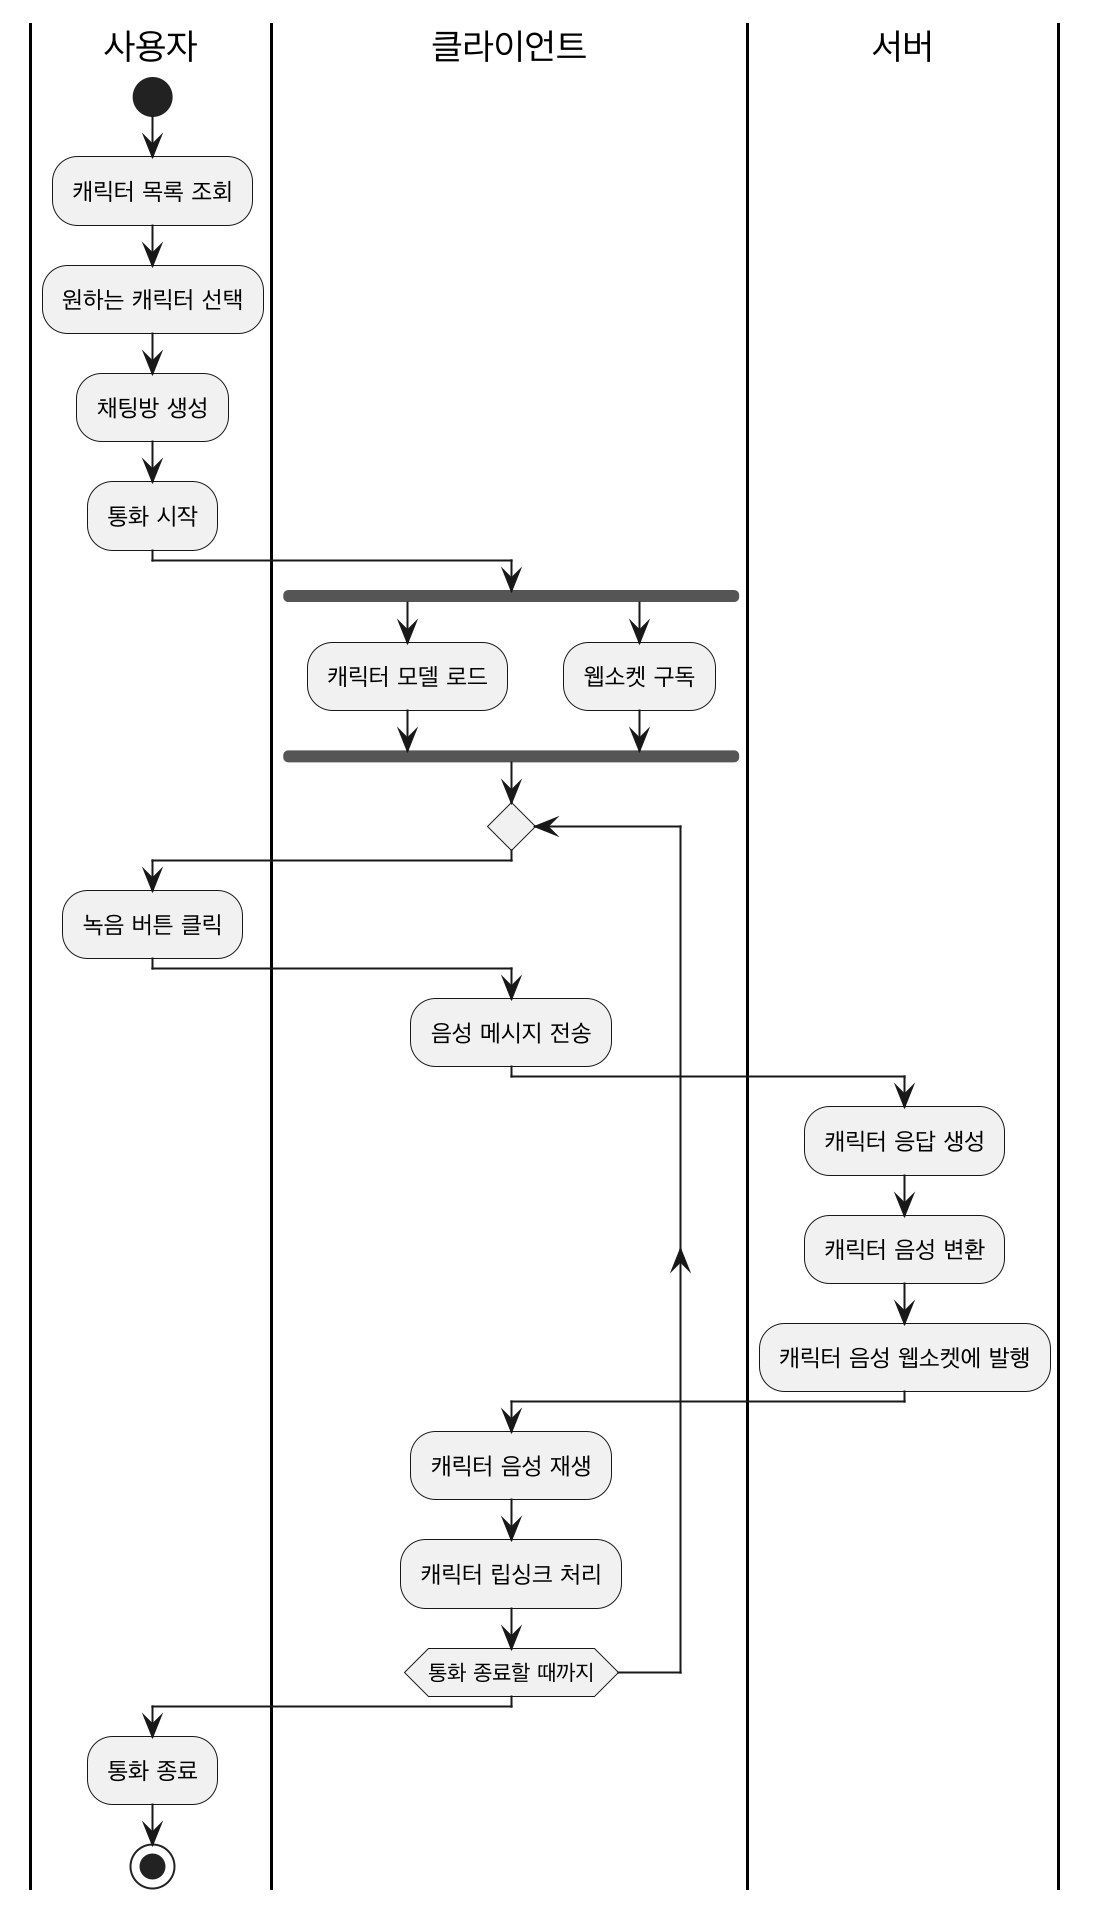

The diagram above was rendered by PlantUML. Its source (embedded in the PNG):
@startuml
|사용자|
start

:캐릭터 목록 조회;
:원하는 캐릭터 선택;
:채팅방 생성;

:통화 시작;

|클라이언트|
fork
    :캐릭터 모델 로드;
fork again
    :웹소켓 구독;
end fork

repeat
|사용자|
:녹음 버튼 클릭;

|클라이언트|
:음성 메시지 전송;

|서버|
:캐릭터 응답 생성;
:캐릭터 음성 변환;
:캐릭터 음성 웹소켓에 발행;

|클라이언트|
:캐릭터 음성 재생;
:캐릭터 립싱크 처리;

repeat while (통화 종료할 때까지)

|사용자|
:통화 종료;
stop
@enduml